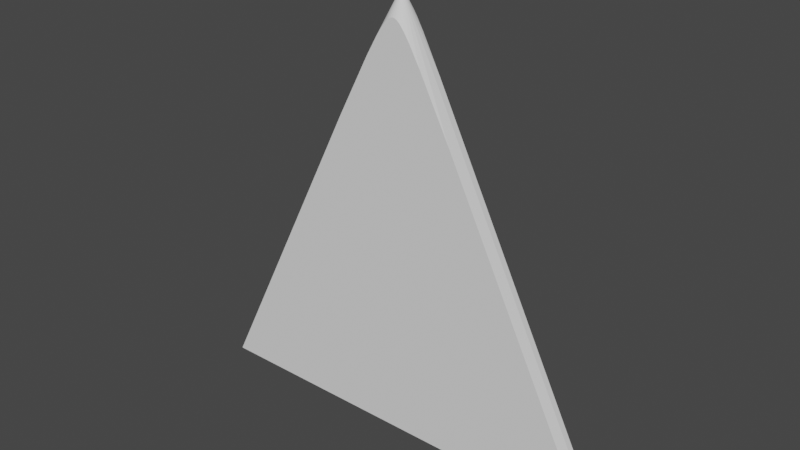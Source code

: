 # Source: treugolnik.blend  (saved by Blender 3.4.6; exported with 4.5.12 LTS)
import bpy
from mathutils import Matrix  # noqa: F401  (used for matrix-valued properties, if any)

bpy.ops.wm.read_factory_settings(use_empty=True)
scene = bpy.context.scene
scene.name = 'Scene'

# ---- world
world_world = bpy.data.worlds.new('World'); scene.world = world_world
world_world.use_nodes = True; world_world.node_tree.nodes.clear()
_N = world_world.node_tree.nodes; _L = world_world.node_tree.links
n0 = _N.new('ShaderNodeOutputWorld'); n0.name = 'World Output'; n0.location = (300, 300)
n1 = _N.new('ShaderNodeBackground'); n1.name = 'Background'; n1.location = (10, 300)
n1.inputs[0].default_value = (0.05088, 0.05088, 0.05088, 1.0)
_L.new(n1.outputs[0], n0.inputs[0])
n0.is_active_output = True
world_world.color = (0.05088, 0.05088, 0.05088)
world_world.use_sun_shadow = False
world_world.sun_shadow_jitter_overblur = 0.0

# ---- meshes
me_cone = bpy.data.meshes.new('Cone')
me_cone.from_pydata([(1.0, 0.0, -1.0), (-1.0, 0.0, -1.0), (0.0, 0.0, 1.0), (0.9946, -0.05477, -1.0), (0.2753, -0.05477, 0.4385), (0.1322, -0.05477, 0.7138), (0.08197, -0.05477, 0.8028), (0.05477, -0.05477, 0.8451), (0.0366, -0.05477, 0.8683), (0.02269, -0.05477, 0.8814), (0.01089, -0.05477, 0.8883), (0.0, -0.05477, 0.8905), (-0.01089, -0.05477, 0.8883), (-0.02269, -0.05477, 0.8814), (-0.0366, -0.05477, 0.8683), (-0.05477, -0.05477, 0.8451), (-0.08197, -0.05477, 0.8028), (-0.1322, -0.05477, 0.7138), (-0.2753, -0.05477, 0.4385), (-0.9946, -0.05477, -1.0), (0.006368, 0.03202, 0.9347), (0.0, 0.03202, 0.936), (0.01326, 0.03202, 0.9307), (0.02139, 0.03202, 0.923), (0.03202, 0.03202, 0.9094), (0.04792, 0.03202, 0.8847), (0.07729, 0.03202, 0.8327), (0.161, 0.03202, 0.6718), (0.9968, 0.03202, -1.0), (-0.161, 0.03202, 0.6718), (-0.9968, 0.03202, -1.0), (-0.07729, 0.03202, 0.8327), (-0.04792, 0.03202, 0.8847), (-0.03202, 0.03202, 0.9094), (-0.02139, 0.03202, 0.923), (-0.01326, 0.03202, 0.9307), (-0.006368, 0.03202, 0.9347)], [], [(20, 21, 2), (2, 22, 20), (2, 23, 22), (2, 24, 23), (2, 25, 24), (2, 26, 25), (2, 27, 26), (2, 0, 28, 27), (3, 0, 2, 4), (5, 4, 2), (6, 5, 2), (7, 6, 2), (2, 8, 7), (2, 9, 8), (2, 10, 9), (10, 2, 11), (11, 2, 12), (13, 12, 2), (14, 13, 2), (15, 14, 2), (15, 2, 16), (16, 2, 17), (17, 2, 18), (18, 2, 1, 19), (1, 2, 29, 30), (2, 31, 29), (2, 32, 31), (2, 33, 32), (33, 2, 34), (34, 2, 35), (0, 3, 19, 1, 30, 28), (35, 2, 36), (21, 36, 2), (19, 3, 4, 5, 6, 7, 8, 9, 10, 11, 12, 13, 14, 15, 16, 17, 18), (21, 20, 22, 23, 24, 25, 26, 27, 28, 30, 29, 31, 32, 33, 34, 35, 36)])
me_cone.polygons.foreach_set('material_index', [0, 0, 0, 0, 0, 0, 0, 0, 0, 0, 0, 0, 0, 0, 0, 0, 0, 0, 0, 0, 0, 0, 0, 0, 0, 0, 0, 0, 0, 0, 0, 0, 0, 568, 568])
_uv = me_cone.uv_layers.new(name='UVMap')
_uv.uv.foreach_set('vector', [0.2515, 0.2577, 0.25, 0.2577, 0.25, 0.25, 0.25, 0.25, 0.2532, 0.2577, 0.2515, 0.2577, 0.25, 0.25, 0.2551, 0.2577, 0.2532, 0.2577, 0.25, 0.25, 0.2577, 0.2577, 0.2551, 0.2577, 0.25, 0.25, 0.2615, 0.2577, 0.2577, 0.2577, 0.25, 0.25, 0.2686, 0.2577, 0.2615, 0.2577, 0.25, 0.25, 0.2886, 0.2577, 0.2686, 0.2577, 0.25, 0.25, 0.49, 0.25, 0.4892, 0.2577, 0.2886, 0.2577, 0.4887, 0.2369, 0.49, 0.25, 0.25, 0.25, 0.3161, 0.2369, 0.2817, 0.2369, 0.3161, 0.2369, 0.25, 0.25, 0.2697, 0.2369, 0.2817, 0.2369, 0.25, 0.25, 0.2631, 0.2369, 0.2697, 0.2369, 0.25, 0.25, 0.25, 0.25, 0.2588, 0.2369, 0.2631, 0.2369, 0.25, 0.25, 0.2554, 0.2369, 0.2588, 0.2369, 0.25, 0.25, 0.2526, 0.2369, 0.2554, 0.2369, 0.2526, 0.2369, 0.25, 0.25, 0.25, 0.2369, 0.25, 0.2369, 0.25, 0.25, 0.2474, 0.2369, 0.2446, 0.2369, 0.2474, 0.2369, 0.25, 0.25, 0.2412, 0.2369, 0.2446, 0.2369, 0.25, 0.25, 0.2369, 0.2369, 0.2412, 0.2369, 0.25, 0.25, 0.2369, 0.2369, 0.25, 0.25, 0.2303, 0.2369, 0.2303, 0.2369, 0.25, 0.25, 0.2183, 0.2369, 0.2183, 0.2369, 0.25, 0.25, 0.1839, 0.2369, 0.1839, 0.2369, 0.25, 0.25, 0.01, 0.25, 0.01129, 0.2369, 0.01, 0.25, 0.25, 0.25, 0.2114, 0.2577, 0.01076, 0.2577, 0.25, 0.25, 0.2314, 0.2577, 0.2114, 0.2577, 0.25, 0.25, 0.2385, 0.2577, 0.2314, 0.2577, 0.25, 0.25, 0.2423, 0.2577, 0.2385, 0.2577, 0.2423, 0.2577, 0.25, 0.25, 0.2449, 0.2577, 0.2449, 0.2577, 0.25, 0.25, 0.2468, 0.2577, 0.99, 0.25, 0.9887, 0.2369, 0.5113, 0.2369, 0.51, 0.25, 0.5108, 0.2577, 0.9892, 0.2577, 0.2468, 0.2577, 0.25, 0.25, 0.2485, 0.2577, 0.25, 0.2577, 0.2485, 0.2577, 0.25, 0.25, 0.383, 0.2507, 0.383, 0.4993, 0.5628, 0.4094, 0.5972, 0.3915, 0.6084, 0.3852, 0.6137, 0.3818, 0.6166, 0.3796, 0.6182, 0.3778, 0.6191, 0.3764, 0.6193, 0.375, 0.6191, 0.3736, 0.6182, 0.3722, 0.6166, 0.3704, 0.6137, 0.3682, 0.6084, 0.3648, 0.5972, 0.3585, 0.5628, 0.3406, 0.6196, 0.875, 0.6195, 0.8742, 0.619, 0.8733, 0.618, 0.8723, 0.6163, 0.871, 0.6132, 0.869, 0.6067, 0.8653, 0.5866, 0.8549, 0.3776, 0.7504, 0.3776, 0.9996, 0.5866, 0.8951, 0.6067, 0.8847, 0.6132, 0.881, 0.6163, 0.879, 0.618, 0.8777, 0.619, 0.8767, 0.6195, 0.8758])
me_cone.update()

# ---- objects
ob_cone = bpy.data.objects.new('Cone', me_cone)

# ---- transforms, parenting, visibility, modifiers, constraints
ob_cone.location = (0.0, 0.0, 1.03)

# ---- collection membership
scene.collection.objects.link(ob_cone)

# ---- scene / render settings (as saved in the file)
scene.frame_start = 1; scene.frame_end = 250; scene.frame_set(1)
scene.render.engine = 'BLENDER_EEVEE_NEXT'
scene.cycles.sampling_pattern = 'TABULATED_SOBOL'
scene.cycles.use_light_tree = False
scene.view_settings.view_transform = 'Filmic'
bpy.context.view_layer.update()

# ---- added for rendering (the .blend has no active camera and no usable light): camera, sun
cam_auto = bpy.data.cameras.new('AutoCamera')
cam_auto.lens = 50.0
cam_auto.sensor_width = 36.0
cam_auto.clip_end = 1000.0
ob_auto_camera = bpy.data.objects.new('AutoCamera', cam_auto)
scene.collection.objects.link(ob_auto_camera)
ob_auto_camera.location = (2.61816, -3.15317, 3.12495)
ob_auto_camera.rotation_euler = (1.09748, -7.21219e-08, 0.694738)
scene.camera = ob_auto_camera
light_auto_sun = bpy.data.lights.new('AutoSun', 'SUN')
light_auto_sun.energy = 3.0
light_auto_sun.angle = 0.0523599
ob_auto_sun = bpy.data.objects.new('AutoSun', light_auto_sun)
scene.collection.objects.link(ob_auto_sun)
ob_auto_sun.rotation_euler = (0.872665, 0.174533, 0.523599)
bpy.context.view_layer.update()
